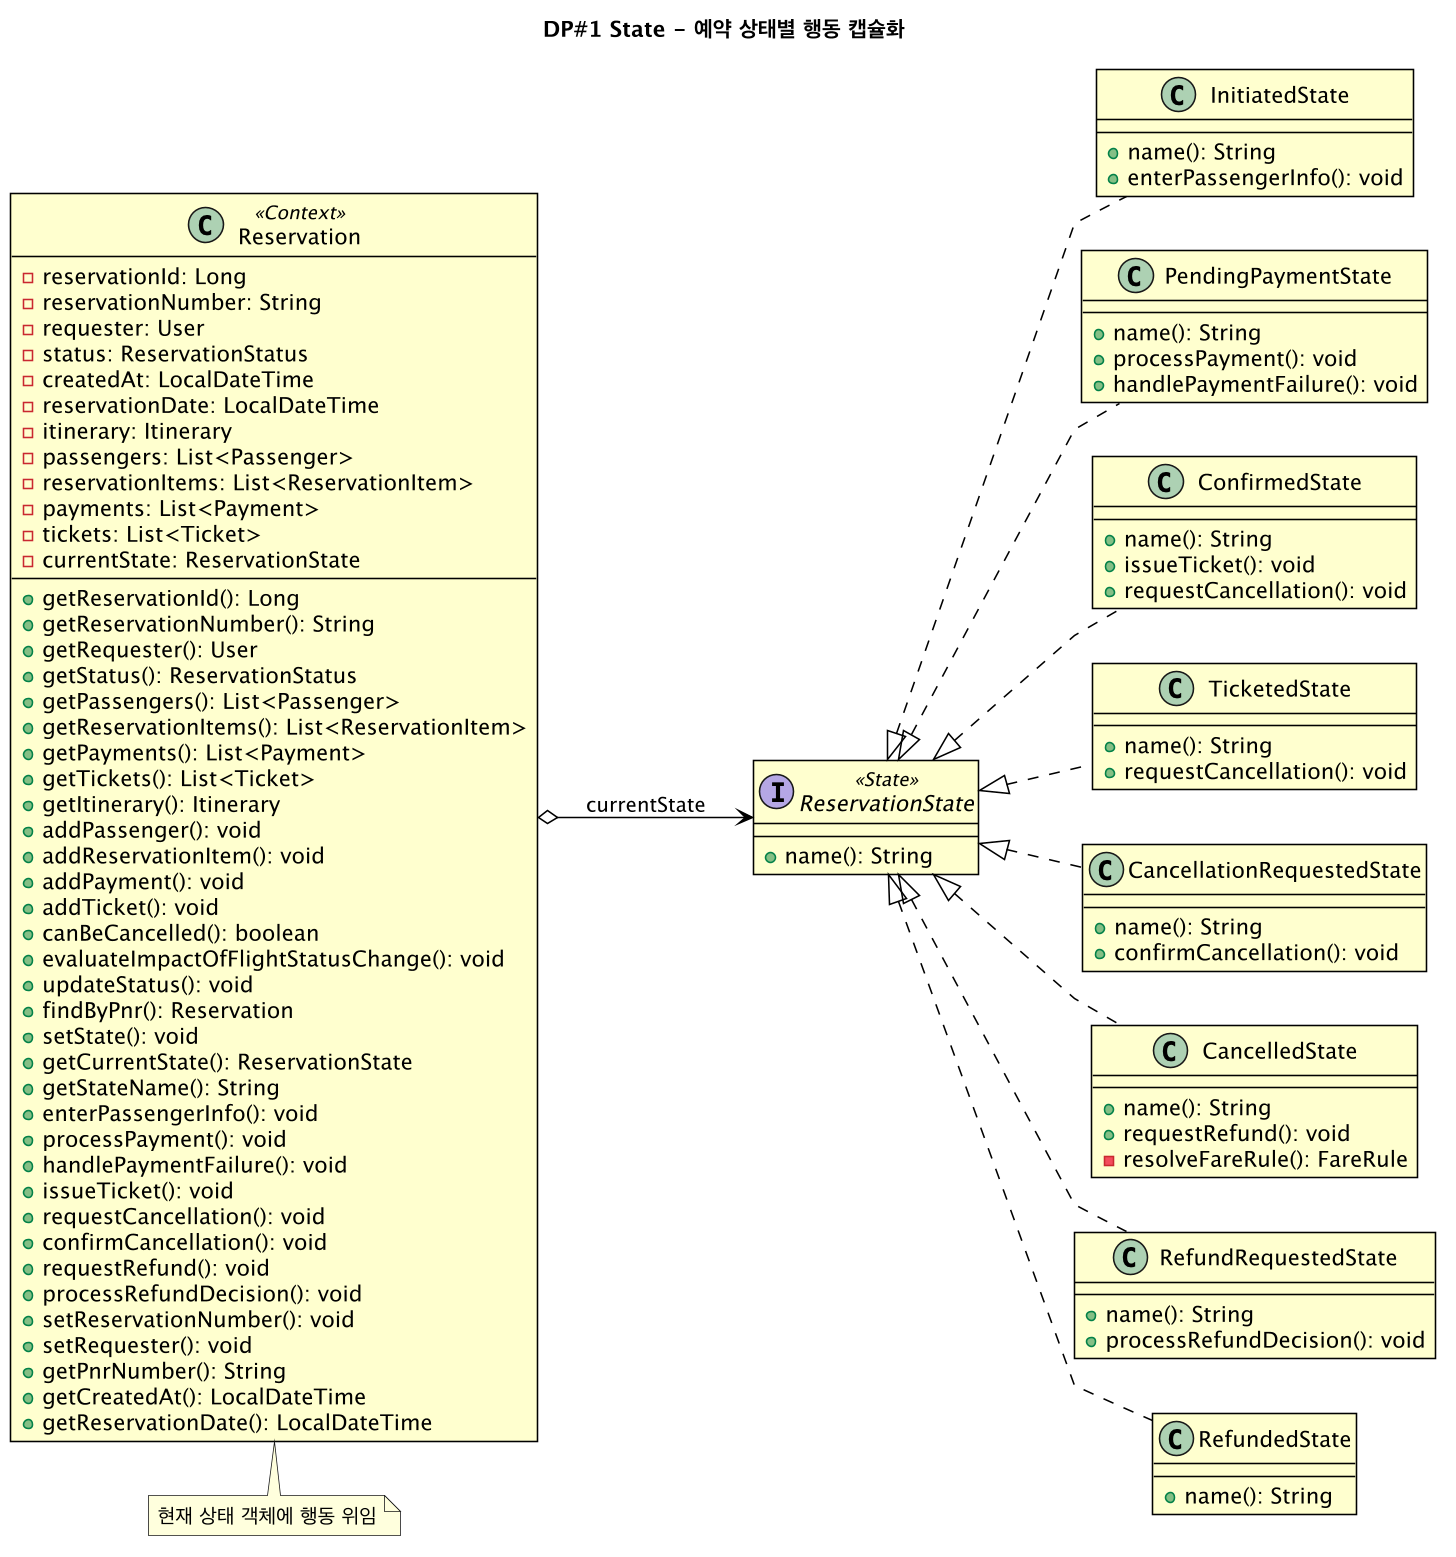

The diagram above was rendered by PlantUML. Its source (embedded in the PNG):
@startuml dp1-state
!include _style.puml
title DP#1 State - 예약 상태별 행동 캡슐화
left to right direction
interface ReservationState <<State>> {
  +name(): String
}
class Reservation <<Context>> {
  -reservationId: Long
  -reservationNumber: String
  -requester: User
  -status: ReservationStatus
  -createdAt: LocalDateTime
  -reservationDate: LocalDateTime
  -itinerary: Itinerary
  -passengers: List<Passenger>
  -reservationItems: List<ReservationItem>
  -payments: List<Payment>
  -tickets: List<Ticket>
  -currentState: ReservationState
  --
  +getReservationId(): Long
  +getReservationNumber(): String
  +getRequester(): User
  +getStatus(): ReservationStatus
  +getPassengers(): List<Passenger>
  +getReservationItems(): List<ReservationItem>
  +getPayments(): List<Payment>
  +getTickets(): List<Ticket>
  +getItinerary(): Itinerary
  +addPassenger(): void
  +addReservationItem(): void
  +addPayment(): void
  +addTicket(): void
  +canBeCancelled(): boolean
  +evaluateImpactOfFlightStatusChange(): void
  +updateStatus(): void
  +findByPnr(): Reservation
  +setState(): void
  +getCurrentState(): ReservationState
  +getStateName(): String
  +enterPassengerInfo(): void
  +processPayment(): void
  +handlePaymentFailure(): void
  +issueTicket(): void
  +requestCancellation(): void
  +confirmCancellation(): void
  +requestRefund(): void
  +processRefundDecision(): void
  +setReservationNumber(): void
  +setRequester(): void
  +getPnrNumber(): String
  +getCreatedAt(): LocalDateTime
  +getReservationDate(): LocalDateTime
}
class InitiatedState {
  +name(): String
  +enterPassengerInfo(): void
}
class PendingPaymentState {
  +name(): String
  +processPayment(): void
  +handlePaymentFailure(): void
}
class ConfirmedState {
  +name(): String
  +issueTicket(): void
  +requestCancellation(): void
}
class TicketedState {
  +name(): String
  +requestCancellation(): void
}
class CancellationRequestedState {
  +name(): String
  +confirmCancellation(): void
}
class CancelledState {
  +name(): String
  +requestRefund(): void
  -resolveFareRule(): FareRule
}
class RefundRequestedState {
  +name(): String
  +processRefundDecision(): void
}
class RefundedState {
  +name(): String
}
ReservationState <|.. InitiatedState
ReservationState <|.. PendingPaymentState
ReservationState <|.. ConfirmedState
ReservationState <|.. TicketedState
ReservationState <|.. CancellationRequestedState
ReservationState <|.. CancelledState
ReservationState <|.. RefundRequestedState
ReservationState <|.. RefundedState
Reservation o--> ReservationState : currentState
note bottom of Reservation : 현재 상태 객체에 행동 위임
@enduml